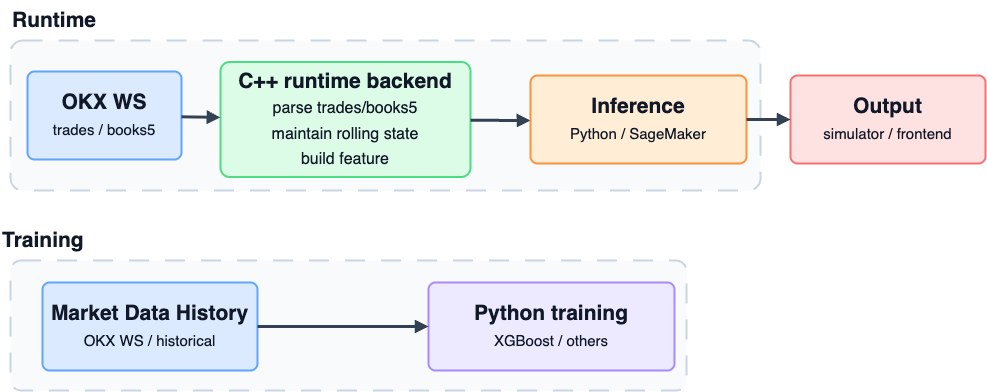

The diagram above was exported from draw.io. Its source (the exported page's mxGraphModel, read from the mxfile embedded in the PNG):
<mxGraphModel dx="1494" dy="1989" grid="1" gridSize="10" guides="1" tooltips="1" connect="1" arrows="1" fold="1" page="1" pageScale="1" pageWidth="1169" pageHeight="827" math="0" shadow="0">
  <root>
    <mxCell id="0" />
    <mxCell id="1" parent="0" />
    <mxCell id="runtime-lane" value="" style="rounded=1;whiteSpace=wrap;html=1;arcSize=8;fillColor=#f8fafc;strokeColor=#cbd5e1;strokeWidth=2;dashed=1;dashPattern=10 8;" parent="1" vertex="1">
      <mxGeometry x="120" y="120" width="750" height="150" as="geometry" />
    </mxCell>
    <mxCell id="runtime-label" value="Runtime" style="text;html=1;strokeColor=none;fillColor=none;align=left;verticalAlign=middle;whiteSpace=wrap;rounded=0;fontSize=21;fontStyle=1;fontColor=#111827;" parent="1" vertex="1">
      <mxGeometry x="120" y="80" width="160" height="40" as="geometry" />
    </mxCell>
    <mxCell id="okx-ws" value="&lt;b&gt;OKX WS&lt;/b&gt;&lt;br&gt;&lt;font style=&quot;font-size: 15px;&quot;&gt;trades / books5&lt;/font&gt;" style="rounded=1;whiteSpace=wrap;html=1;arcSize=8;fillColor=#dbeafe;strokeColor=#60a5fa;strokeWidth=2;fontSize=21;fontColor=#111827;align=center;verticalAlign=middle;spacing=8;" parent="1" vertex="1">
      <mxGeometry x="137" y="151" width="154" height="88" as="geometry" />
    </mxCell>
    <mxCell id="runtime-backend" value="&lt;b&gt;C++ runtime backend&lt;/b&gt;&lt;br&gt;&lt;font style=&quot;font-size: 16px;&quot;&gt;parse trades/books5&lt;br&gt;maintain rolling state&lt;br&gt;build feature&lt;/font&gt;" style="rounded=1;whiteSpace=wrap;html=1;arcSize=8;fillColor=#dcfce7;strokeColor=#4ade80;strokeWidth=2;fontSize=21;fontColor=#111827;align=center;verticalAlign=middle;spacing=8;" parent="1" vertex="1">
      <mxGeometry x="330" y="141.5" width="250" height="115" as="geometry" />
    </mxCell>
    <mxCell id="inference" value="&lt;b&gt;Inference&lt;/b&gt;&lt;br&gt;&lt;font style=&quot;font-size: 15px;&quot;&gt;Python / SageMaker&lt;/font&gt;" style="rounded=1;whiteSpace=wrap;html=1;arcSize=8;fillColor=#ffedd5;strokeColor=#fb923c;strokeWidth=2;fontSize=21;fontColor=#111827;align=center;verticalAlign=middle;spacing=8;" parent="1" vertex="1">
      <mxGeometry x="640" y="155" width="216" height="88" as="geometry" />
    </mxCell>
    <mxCell id="output" value="&lt;b&gt;Output&lt;/b&gt;&lt;br&gt;&lt;font style=&quot;font-size: 15px;&quot;&gt;simulator / frontend&lt;/font&gt;" style="rounded=1;whiteSpace=wrap;html=1;arcSize=8;fillColor=#fee2e2;strokeColor=#f87171;strokeWidth=2;fontSize=21;fontColor=#111827;align=center;verticalAlign=middle;spacing=8;" parent="1" vertex="1">
      <mxGeometry x="900" y="155" width="195" height="88" as="geometry" />
    </mxCell>
    <mxCell id="runtime-edge-1" value="" style="endArrow=block;html=1;rounded=0;strokeWidth=3;strokeColor=#334155;endFill=1;" parent="1" source="okx-ws" target="runtime-backend" edge="1">
      <mxGeometry relative="1" as="geometry" />
    </mxCell>
    <mxCell id="runtime-edge-2" value="" style="endArrow=block;html=1;rounded=0;strokeWidth=3;strokeColor=#334155;endFill=1;" parent="1" source="runtime-backend" target="inference" edge="1">
      <mxGeometry relative="1" as="geometry">
        <Array as="points">
          <mxPoint x="630" y="200" />
        </Array>
      </mxGeometry>
    </mxCell>
    <mxCell id="runtime-edge-3" value="" style="endArrow=block;html=1;rounded=0;strokeWidth=3;strokeColor=#334155;endFill=1;" parent="1" source="inference" target="output" edge="1">
      <mxGeometry relative="1" as="geometry" />
    </mxCell>
    <mxCell id="training-lane" value="" style="rounded=1;whiteSpace=wrap;html=1;arcSize=8;fillColor=#f8fafc;strokeColor=#cbd5e1;strokeWidth=2;dashed=1;dashPattern=10 8;" parent="1" vertex="1">
      <mxGeometry x="120" y="340" width="676" height="130" as="geometry" />
    </mxCell>
    <mxCell id="training-label" value="Training" style="text;html=1;strokeColor=none;fillColor=none;align=left;verticalAlign=middle;whiteSpace=wrap;rounded=0;fontSize=21;fontStyle=1;fontColor=#111827;" parent="1" vertex="1">
      <mxGeometry x="110" y="300" width="160" height="40" as="geometry" />
    </mxCell>
    <mxCell id="market-data" value="&lt;b&gt;Market Data History&lt;/b&gt;&lt;br&gt;&lt;font style=&quot;font-size: 15px;&quot;&gt;OKX WS / historical&lt;/font&gt;" style="rounded=1;whiteSpace=wrap;html=1;arcSize=8;fillColor=#dbeafe;strokeColor=#60a5fa;strokeWidth=2;fontSize=21;fontColor=#111827;align=center;verticalAlign=middle;spacing=8;" parent="1" vertex="1">
      <mxGeometry x="152" y="362" width="215" height="88" as="geometry" />
    </mxCell>
    <mxCell id="python-training" value="&lt;b&gt;Python training&lt;/b&gt;&lt;br&gt;&lt;font style=&quot;font-size: 15px;&quot;&gt;XGBoost / others&lt;/font&gt;" style="rounded=1;whiteSpace=wrap;html=1;arcSize=8;fillColor=#ede9fe;strokeColor=#a78bfa;strokeWidth=2;fontSize=21;fontColor=#111827;align=center;verticalAlign=middle;spacing=8;" parent="1" vertex="1">
      <mxGeometry x="538" y="362" width="246" height="88" as="geometry" />
    </mxCell>
    <mxCell id="training-edge-1" value="" style="endArrow=block;html=1;rounded=0;strokeWidth=3;strokeColor=#334155;endFill=1;entryX=0;entryY=0.5;entryDx=0;entryDy=0;" parent="1" source="market-data" target="python-training" edge="1">
      <mxGeometry relative="1" as="geometry">
        <mxPoint x="362" y="406" as="targetPoint" />
      </mxGeometry>
    </mxCell>
  </root>
</mxGraphModel>